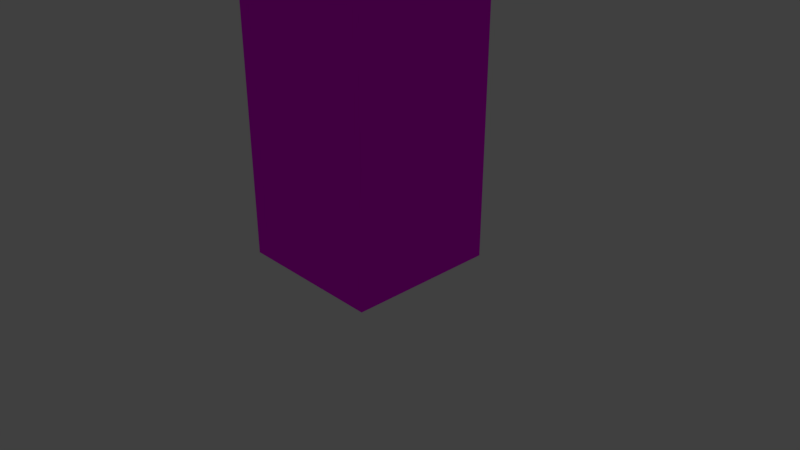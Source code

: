 # Source: block.blend  (saved by Blender 2.78.0; exported with 4.5.12 LTS)
import bpy
from mathutils import Matrix  # noqa: F401  (used for matrix-valued properties, if any)

bpy.ops.wm.read_factory_settings(use_empty=True)
scene = bpy.context.scene
scene.name = 'Scene'

# ---- collections
col_collection_1 = bpy.data.collections.new('Collection 1'); scene.collection.children.link(col_collection_1)
col_collection_1.hide_render = True
col_collection_1.hide_viewport = True
col_collection_6 = bpy.data.collections.new('Collection 6'); scene.collection.children.link(col_collection_6)

# ---- images (referenced by path relative to the original .blend; pixels are not part of the script)
import os
ASSET_DIR = os.environ.get("B2B_ASSET_DIR", "")  # directory of the original .blend (textures are referenced by path, not embedded)
HERE = os.path.dirname(os.path.abspath(__file__))  # packed textures are extracted next to this script under _unpacked/

def load_image(name, relpath, width, height, colorspace="sRGB"):
    """Load a texture the original file referenced (path relative to the .blend, or extracted next to this script)."""
    p = next((c for c in (os.path.join(HERE, relpath), os.path.join(ASSET_DIR, relpath)) if relpath and os.path.exists(c)), "")
    if p:
        img = bpy.data.images.load(p, check_existing=True)
        img.name = name
    else:  # same state as the original file: an image datablock whose file is absent (Cycles renders it pink)
        img = bpy.data.images.new(name, width, height)
        img.source = "FILE"
        img.filepath = "//" + (relpath or name)
    img.colorspace_settings.name = colorspace
    return img
img_building_texture4_jpg = load_image('Building_texture4.jpg', 'Textures/Building_texture4.jpg', 1024, 1024, 'sRGB')
img_concrete_jpg = load_image('concrete.jpg', 'Textures/concrete.jpg', 1024, 1024, 'sRGB')
img_shop1_jpg = load_image('shop1.jpg', 'Textures/shop1.jpg', 1024, 1024, 'sRGB')

# ---- materials (node trees are filled in below, after node groups)
mat_sides = bpy.data.materials.new('Sides')
mat_sides.alpha_threshold = 0.0
mat_sides.roughness = 0.5
mat_sides.line_color = (0.0, 0.0, 0.0, 1.0)
mat_balcony = bpy.data.materials.new('Balcony')
mat_balcony.alpha_threshold = 0.0
mat_balcony.roughness = 0.5
mat_concrete = bpy.data.materials.new('Concrete')
mat_concrete.alpha_threshold = 0.0
mat_concrete.roughness = 0.5
mat_base = bpy.data.materials.new('Base')
mat_base.alpha_threshold = 0.0
mat_base.roughness = 0.5

# ---- material node trees
mat_sides.use_nodes = True; mat_sides.node_tree.nodes.clear()
_N = mat_sides.node_tree.nodes; _L = mat_sides.node_tree.links
n0 = _N.new('ShaderNodeOutputMaterial'); n0.name = 'Material Output'; n0.location = (300, 300)
n1 = _N.new('ShaderNodeBsdfDiffuse'); n1.name = 'Diffuse BSDF'; n1.location = (10, 300)
n2 = _N.new('ShaderNodeTexImage'); n2.name = 'Image Texture'; n2.location = (-180, 300)
n2.width = 140
n2.image = img_building_texture4_jpg
_L.new(n1.outputs[0], n0.inputs[0])
_L.new(n2.outputs[0], n1.inputs[0])
n0.is_active_output = True
mat_balcony.use_nodes = True; mat_balcony.node_tree.nodes.clear()
_N = mat_balcony.node_tree.nodes; _L = mat_balcony.node_tree.links
n0 = _N.new('ShaderNodeOutputMaterial'); n0.name = 'Material Output'; n0.location = (300, 300)
n1 = _N.new('ShaderNodeBsdfDiffuse'); n1.name = 'Diffuse BSDF'; n1.location = (10, 300)
_L.new(n1.outputs[0], n0.inputs[0])
n0.is_active_output = True
mat_concrete.use_nodes = True; mat_concrete.node_tree.nodes.clear()
_N = mat_concrete.node_tree.nodes; _L = mat_concrete.node_tree.links
n0 = _N.new('ShaderNodeOutputMaterial'); n0.name = 'Material Output'; n0.location = (300, 300)
n1 = _N.new('ShaderNodeBsdfDiffuse'); n1.name = 'Diffuse BSDF'; n1.location = (10, 300)
n2 = _N.new('ShaderNodeTexImage'); n2.name = 'Image Texture'; n2.location = (-180, 300)
n2.width = 140
n2.image = img_concrete_jpg
_L.new(n1.outputs[0], n0.inputs[0])
_L.new(n2.outputs[0], n1.inputs[0])
n0.is_active_output = True
mat_base.use_nodes = True; mat_base.node_tree.nodes.clear()
_N = mat_base.node_tree.nodes; _L = mat_base.node_tree.links
n0 = _N.new('ShaderNodeOutputMaterial'); n0.name = 'Material Output'; n0.location = (300, 300)
n1 = _N.new('ShaderNodeBsdfDiffuse'); n1.name = 'Diffuse BSDF'; n1.location = (10, 300)
n2 = _N.new('ShaderNodeTexImage'); n2.name = 'Image Texture'; n2.location = (-180, 300)
n2.width = 140
n2.image = img_shop1_jpg
_L.new(n1.outputs[0], n0.inputs[0])
_L.new(n2.outputs[0], n1.inputs[0])
n0.is_active_output = True

# ---- world
world_world = bpy.data.worlds.new('World'); scene.world = world_world
world_world.color = (0.05088, 0.05088, 0.05088)
world_world.use_sun_shadow = False
world_world.sun_shadow_jitter_overblur = 0.0
world_world.cycles.sampling_method = 'MANUAL'

# ---- cameras
cam_camera = bpy.data.cameras.new('Camera')
cam_camera.clip_end = 100.0
cam_camera.lens = 35.0
cam_camera.sensor_width = 32.0
cam_camera.sensor_height = 18.0
cam_camera.ortho_scale = 7.314
cam_camera.dof.focus_distance = 0.0

# ---- lights
light_lamp = bpy.data.lights.new('Lamp', 'POINT')
light_lamp.transmission_factor = 0.0
light_lamp.cutoff_distance = 30.0
light_lamp.energy = 100.0
light_lamp.shadow_buffer_clip_start = 1.001
light_lamp.shadow_soft_size = 0.1
light_lamp.shadow_maximum_resolution = 0.006
light_lamp.use_absolute_resolution = True

# ---- meshes
me_cube = bpy.data.meshes.new('Cube')
me_cube.from_pydata([(-4.783, 2.695, 4.478), (1.0, 1.0, 6.0), (1.0, 1.0, 0.0), (1.0, -1.0, 6.0), (1.0, -1.0, 0.0), (-1.0, 1.0, 6.0), (-1.0, 1.0, 0.0), (-1.0, -1.0, 6.0), (-1.0, -1.0, 0.0), (1.0, -1.0, 0.2106), (1.0, 1.0, 0.2106), (-1.0, 1.0, 0.2106), (-1.0, -1.0, 0.2106), (1.0, 1.0, 6.15), (1.0, -1.0, 6.15), (-1.0, 1.0, 6.15), (-1.0, -1.0, 6.15), (0.944, 0.944, 6.15), (0.944, -0.944, 6.15), (-0.944, 0.944, 6.15), (-0.944, -0.944, 6.15), (0.944, 0.944, 6.007), (0.944, -0.944, 6.007), (-0.944, 0.944, 6.007), (-0.944, -0.944, 6.007), (0.944, -0.944, 6.007), (-0.944, -0.944, 6.007), (0.944, 0.944, 6.007), (-0.944, 0.944, 6.007), (-0.5659, -0.4751, 6.485), (0.5789, -0.4751, 6.105), (1.0, -1.0, 0.0), (-1.0, 1.0, 0.0), (-1.0, -1.0, 0.0), (1.0, -1.0, 0.2106), (-1.0, 1.0, 0.2106), (-1.0, -1.0, 0.2106), (-0.5659, -0.4751, 6.485), (0.5789, -0.4751, 6.105)], [(29, 37), (30, 38)], [(6, 11, 10, 2), (9, 3, 7, 12), (10, 1, 3, 9), (11, 5, 1, 10), (12, 7, 5, 11), (2, 10, 9, 4), (1, 5, 15, 13), (7, 3, 14, 16), (5, 7, 16, 15), (3, 1, 13, 14), (13, 15, 19, 17), (16, 14, 18, 20), (15, 16, 20, 19), (14, 13, 17, 18), (17, 19, 23, 21), (20, 18, 22, 24), (19, 20, 24, 23), (18, 17, 21, 22), (23, 24, 26, 28), (25, 27, 28, 26), (22, 21, 27, 25), (21, 23, 28, 27), (24, 22, 25, 26), (12, 11, 35, 36), (9, 12, 36, 34), (4, 9, 34, 31), (33, 36, 35, 32), (31, 34, 36, 33), (6, 8, 33, 32), (8, 4, 31, 33), (11, 6, 32, 35)])
me_cube.polygons.foreach_set('material_index', [3, 0, 0, 0, 0, 3, 1, 1, 1, 1, 1, 1, 1, 1, 1, 1, 1, 1, 1, 1, 1, 1, 1, 0, 0, 3, 3, 3, 0, 0, 3])
_uv = me_cube.uv_layers.new(name='UVMap')
_uv.uv.foreach_set('vector', [-4.783, 0.9963, -4.783, -0.02989, 6.006, -0.02989, 6.006, 0.9963, 1.124, -1.255, 1.124, 2.4, -0.1285, 2.4, -0.1285, -1.255, 1.124, -1.255, 1.124, 2.4, -0.1285, 2.4, -0.1285, -1.255, 1.124, -1.255, 1.124, 2.4, -0.1285, 2.4, -0.1285, -1.255, 1.124, -1.255, 1.124, 2.4, -0.1284, 2.4, -0.1284, -1.255, 6.006, -0.02966, 6.006, 0.9965, -4.783, 0.9965, -4.783, -0.02966, -0.9826, 2.676, -1.281, 2.665, -1.259, 2.64, -1.009, 2.653, -1.281, 2.366, -0.9826, 2.377, -1.004, 2.402, -1.255, 2.388, -1.281, 2.665, -1.281, 2.366, -1.255, 2.388, -1.259, 2.64, -0.9826, 2.377, -0.9826, 2.676, -1.009, 2.653, -1.004, 2.402, -1.009, 2.653, -1.259, 2.64, -1.251, 2.633, -1.015, 2.644, -1.255, 2.388, -1.004, 2.402, -1.013, 2.408, -1.248, 2.397, -1.259, 2.64, -1.255, 2.388, -1.248, 2.397, -1.251, 2.633, -1.004, 2.402, -1.009, 2.653, -1.015, 2.644, -1.013, 2.408, -1.015, 2.644, -1.251, 2.633, -1.236, 2.618, -1.031, 2.63, -1.248, 2.397, -1.013, 2.408, -1.027, 2.424, -1.233, 2.412, -1.251, 2.633, -1.248, 2.397, -1.233, 2.412, -1.236, 2.618, -1.013, 2.408, -1.015, 2.644, -1.031, 2.63, -1.027, 2.424, -1.236, 2.618, -1.233, 2.412, -1.228, 2.416, -1.232, 2.614, -0.437, 2.37, -0.437, 2.595, -0.6618, 2.595, -0.6618, 2.37, -1.027, 2.424, -1.031, 2.63, -1.036, 2.626, -1.031, 2.428, -1.031, 2.63, -1.236, 2.618, -1.232, 2.614, -1.036, 2.626, -1.233, 2.412, -1.027, 2.424, -1.031, 2.428, -1.228, 2.416, 1.124, -1.255, -0.1284, -1.255, -0.1284, -1.255, 1.124, -1.255, 1.124, -1.255, -0.1285, -1.255, -0.1285, -1.255, 1.124, -1.255, -4.783, -0.02966, -4.783, 0.9965, -4.783, 0.9965, -4.783, -0.02966, -4.783, 0.9964, -4.783, -0.02981, 6.006, -0.02982, 6.006, 0.9964, 6.006, -0.02974, 6.006, 0.9964, -4.783, 0.9964, -4.783, -0.02974, 0.0, 0.0, 0.0, 0.0, 0.0, 0.0, 0.0, 0.0, 0.0, 0.0, 0.0, 0.0, 0.0, 0.0, 0.0, 0.0, -4.783, -0.02989, -4.783, 0.9963, -4.783, 0.9963, -4.783, -0.02989])
me_cube.materials.append(mat_sides)
me_cube.materials.append(mat_balcony)
me_cube.materials.append(mat_concrete)
me_cube.materials.append(mat_base)
me_cube.use_remesh_preserve_volume = False
me_cube.use_remesh_preserve_attributes = False
me_cube.use_mirror_vertex_groups = False
me_cube.update()

# ---- objects
ob_lamp = bpy.data.objects.new('Lamp', light_lamp)
ob_camera = bpy.data.objects.new('Camera', cam_camera)
ob_cube = bpy.data.objects.new('Cube', me_cube)

# ---- transforms, parenting, visibility, modifiers, constraints
ob_lamp.location = (4.076, 1.005, 5.904)
ob_lamp.rotation_euler = (0.6503, 0.05522, 1.866)
ob_lamp.lock_rotations_4d = False
ob_lamp.empty_display_type = 'ARROWS'
ob_lamp.color = (0.0, 0.0, 0.0, 0.0)
ob_lamp.lineart.crease_threshold = 0.0
ob_camera.location = (7.481, -6.508, 5.344)
ob_camera.rotation_euler = (1.109, 0.0, 0.8149)
ob_camera.lock_rotations_4d = False
ob_camera.empty_display_type = 'ARROWS'
ob_camera.color = (0.0, 0.0, 0.0, 0.0)
ob_camera.display_type = 'WIRE'
ob_camera.lineart.crease_threshold = 0.0
ob_cube.location = (0.0, 0.0, 0.0)
ob_cube.lock_rotations_4d = False
ob_cube.empty_display_type = 'ARROWS'
ob_cube.lineart.crease_threshold = 0.0

# ---- collection membership
col_collection_1.objects.link(ob_lamp)
col_collection_1.objects.link(ob_camera)
col_collection_6.objects.link(ob_cube)

# ---- scene / render settings (as saved in the file)
scene.camera = ob_camera
scene.frame_start = 1; scene.frame_end = 250; scene.frame_set(1)
scene.render.engine = 'CYCLES'
scene.render.resolution_percentage = 50
scene.render.dither_intensity = 0.0
scene.cycles.use_denoising = False
scene.cycles.samples = 128
scene.cycles.sampling_pattern = 'TABULATED_SOBOL'
scene.cycles.light_sampling_threshold = 0.0
scene.cycles.use_adaptive_sampling = False
scene.cycles.use_light_tree = False
scene.cycles.blur_glossy = 0.0
scene.cycles.sample_clamp_indirect = 0.0
scene.view_settings.view_transform = 'Standard'
bpy.context.view_layer.update()
